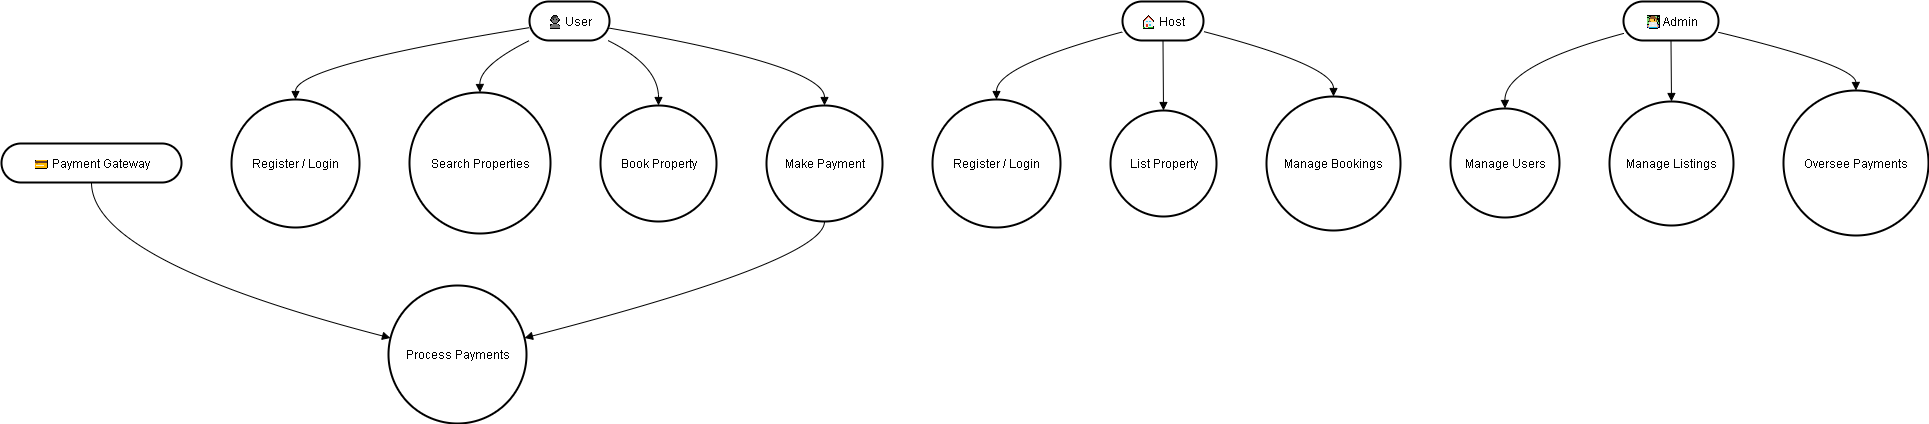

The diagram above was exported from draw.io. Its source (the exported page's mxGraphModel, read from the mxfile embedded in the PNG):
<mxGraphModel dx="674" dy="475" grid="1" gridSize="10" guides="1" tooltips="1" connect="1" arrows="1" fold="1" page="1" pageScale="1" pageWidth="850" pageHeight="1100" math="0" shadow="0">
  <root>
    <mxCell id="0" />
    <mxCell id="1" parent="0" />
    <mxCell id="6obeWkG5sLJPLVG8Il2n-1" value="👤 User" style="rounded=1;whiteSpace=wrap;arcSize=50;strokeWidth=2;" parent="1" vertex="1">
      <mxGeometry x="548" y="20" width="80" height="39" as="geometry" />
    </mxCell>
    <mxCell id="6obeWkG5sLJPLVG8Il2n-2" value="🏠 Host" style="rounded=1;whiteSpace=wrap;arcSize=50;strokeWidth=2;" parent="1" vertex="1">
      <mxGeometry x="1141" y="20" width="81" height="39" as="geometry" />
    </mxCell>
    <mxCell id="6obeWkG5sLJPLVG8Il2n-3" value="👩💻 Admin" style="rounded=1;whiteSpace=wrap;arcSize=50;strokeWidth=2;" parent="1" vertex="1">
      <mxGeometry x="1642" y="20" width="95" height="39" as="geometry" />
    </mxCell>
    <mxCell id="6obeWkG5sLJPLVG8Il2n-4" value="💳 Payment Gateway" style="rounded=1;whiteSpace=wrap;arcSize=50;strokeWidth=2;" parent="1" vertex="1">
      <mxGeometry x="20" y="162" width="180" height="39" as="geometry" />
    </mxCell>
    <mxCell id="6obeWkG5sLJPLVG8Il2n-5" value="Register / Login" style="ellipse;aspect=fixed;strokeWidth=2;whiteSpace=wrap;" parent="1" vertex="1">
      <mxGeometry x="250" y="118" width="128" height="128" as="geometry" />
    </mxCell>
    <mxCell id="6obeWkG5sLJPLVG8Il2n-6" value="Search Properties" style="ellipse;aspect=fixed;strokeWidth=2;whiteSpace=wrap;" parent="1" vertex="1">
      <mxGeometry x="428" y="111" width="141" height="141" as="geometry" />
    </mxCell>
    <mxCell id="6obeWkG5sLJPLVG8Il2n-7" value="Book Property" style="ellipse;aspect=fixed;strokeWidth=2;whiteSpace=wrap;" parent="1" vertex="1">
      <mxGeometry x="619" y="124" width="116" height="116" as="geometry" />
    </mxCell>
    <mxCell id="6obeWkG5sLJPLVG8Il2n-8" value="Make Payment" style="ellipse;aspect=fixed;strokeWidth=2;whiteSpace=wrap;" parent="1" vertex="1">
      <mxGeometry x="785" y="124" width="116" height="116" as="geometry" />
    </mxCell>
    <mxCell id="6obeWkG5sLJPLVG8Il2n-9" value="Register / Login" style="ellipse;aspect=fixed;strokeWidth=2;whiteSpace=wrap;" parent="1" vertex="1">
      <mxGeometry x="951" y="118" width="128" height="128" as="geometry" />
    </mxCell>
    <mxCell id="6obeWkG5sLJPLVG8Il2n-10" value="List Property" style="ellipse;aspect=fixed;strokeWidth=2;whiteSpace=wrap;" parent="1" vertex="1">
      <mxGeometry x="1129" y="129" width="106" height="106" as="geometry" />
    </mxCell>
    <mxCell id="6obeWkG5sLJPLVG8Il2n-11" value="Manage Bookings" style="ellipse;aspect=fixed;strokeWidth=2;whiteSpace=wrap;" parent="1" vertex="1">
      <mxGeometry x="1285" y="115" width="134" height="134" as="geometry" />
    </mxCell>
    <mxCell id="6obeWkG5sLJPLVG8Il2n-12" value="Manage Users" style="ellipse;aspect=fixed;strokeWidth=2;whiteSpace=wrap;" parent="1" vertex="1">
      <mxGeometry x="1469" y="127" width="109" height="109" as="geometry" />
    </mxCell>
    <mxCell id="6obeWkG5sLJPLVG8Il2n-13" value="Manage Listings" style="ellipse;aspect=fixed;strokeWidth=2;whiteSpace=wrap;" parent="1" vertex="1">
      <mxGeometry x="1628" y="120" width="124" height="124" as="geometry" />
    </mxCell>
    <mxCell id="6obeWkG5sLJPLVG8Il2n-14" value="Oversee Payments" style="ellipse;aspect=fixed;strokeWidth=2;whiteSpace=wrap;" parent="1" vertex="1">
      <mxGeometry x="1802" y="109" width="145" height="145" as="geometry" />
    </mxCell>
    <mxCell id="6obeWkG5sLJPLVG8Il2n-15" value="Process Payments" style="ellipse;aspect=fixed;strokeWidth=2;whiteSpace=wrap;" parent="1" vertex="1">
      <mxGeometry x="407" y="304" width="138" height="138" as="geometry" />
    </mxCell>
    <mxCell id="6obeWkG5sLJPLVG8Il2n-16" value="" style="curved=1;startArrow=none;endArrow=block;exitX=0;exitY=0.67;entryX=0.5;entryY=0;rounded=0;" parent="1" source="6obeWkG5sLJPLVG8Il2n-1" target="6obeWkG5sLJPLVG8Il2n-5" edge="1">
      <mxGeometry relative="1" as="geometry">
        <Array as="points">
          <mxPoint x="314" y="84" />
        </Array>
      </mxGeometry>
    </mxCell>
    <mxCell id="6obeWkG5sLJPLVG8Il2n-17" value="" style="curved=1;startArrow=none;endArrow=block;exitX=0;exitY=1;entryX=0.5;entryY=0;rounded=0;" parent="1" source="6obeWkG5sLJPLVG8Il2n-1" target="6obeWkG5sLJPLVG8Il2n-6" edge="1">
      <mxGeometry relative="1" as="geometry">
        <Array as="points">
          <mxPoint x="498" y="84" />
        </Array>
      </mxGeometry>
    </mxCell>
    <mxCell id="6obeWkG5sLJPLVG8Il2n-18" value="" style="curved=1;startArrow=none;endArrow=block;exitX=0.98;exitY=1;entryX=0.5;entryY=0;rounded=0;" parent="1" source="6obeWkG5sLJPLVG8Il2n-1" target="6obeWkG5sLJPLVG8Il2n-7" edge="1">
      <mxGeometry relative="1" as="geometry">
        <Array as="points">
          <mxPoint x="677" y="84" />
        </Array>
      </mxGeometry>
    </mxCell>
    <mxCell id="6obeWkG5sLJPLVG8Il2n-19" value="" style="curved=1;startArrow=none;endArrow=block;exitX=0.99;exitY=0.68;entryX=0.5;entryY=0;rounded=0;" parent="1" source="6obeWkG5sLJPLVG8Il2n-1" target="6obeWkG5sLJPLVG8Il2n-8" edge="1">
      <mxGeometry relative="1" as="geometry">
        <Array as="points">
          <mxPoint x="843" y="84" />
        </Array>
      </mxGeometry>
    </mxCell>
    <mxCell id="6obeWkG5sLJPLVG8Il2n-20" value="" style="curved=1;startArrow=none;endArrow=block;exitX=0;exitY=0.78;entryX=0.5;entryY=0;rounded=0;" parent="1" source="6obeWkG5sLJPLVG8Il2n-2" target="6obeWkG5sLJPLVG8Il2n-9" edge="1">
      <mxGeometry relative="1" as="geometry">
        <Array as="points">
          <mxPoint x="1015" y="84" />
        </Array>
      </mxGeometry>
    </mxCell>
    <mxCell id="6obeWkG5sLJPLVG8Il2n-21" value="" style="curved=1;startArrow=none;endArrow=block;exitX=0.5;exitY=1;entryX=0.5;entryY=0;rounded=0;" parent="1" source="6obeWkG5sLJPLVG8Il2n-2" target="6obeWkG5sLJPLVG8Il2n-10" edge="1">
      <mxGeometry relative="1" as="geometry">
        <Array as="points" />
      </mxGeometry>
    </mxCell>
    <mxCell id="6obeWkG5sLJPLVG8Il2n-22" value="" style="curved=1;startArrow=none;endArrow=block;exitX=1;exitY=0.77;entryX=0.5;entryY=0;rounded=0;" parent="1" source="6obeWkG5sLJPLVG8Il2n-2" target="6obeWkG5sLJPLVG8Il2n-11" edge="1">
      <mxGeometry relative="1" as="geometry">
        <Array as="points">
          <mxPoint x="1352" y="84" />
        </Array>
      </mxGeometry>
    </mxCell>
    <mxCell id="6obeWkG5sLJPLVG8Il2n-23" value="" style="curved=1;startArrow=none;endArrow=block;exitX=0;exitY=0.82;entryX=0.5;entryY=0;rounded=0;" parent="1" source="6obeWkG5sLJPLVG8Il2n-3" target="6obeWkG5sLJPLVG8Il2n-12" edge="1">
      <mxGeometry relative="1" as="geometry">
        <Array as="points">
          <mxPoint x="1523" y="84" />
        </Array>
      </mxGeometry>
    </mxCell>
    <mxCell id="6obeWkG5sLJPLVG8Il2n-24" value="" style="curved=1;startArrow=none;endArrow=block;exitX=0.5;exitY=1;entryX=0.5;entryY=0;rounded=0;" parent="1" source="6obeWkG5sLJPLVG8Il2n-3" target="6obeWkG5sLJPLVG8Il2n-13" edge="1">
      <mxGeometry relative="1" as="geometry">
        <Array as="points" />
      </mxGeometry>
    </mxCell>
    <mxCell id="6obeWkG5sLJPLVG8Il2n-25" value="" style="curved=1;startArrow=none;endArrow=block;exitX=1;exitY=0.79;entryX=0.5;entryY=0;rounded=0;" parent="1" source="6obeWkG5sLJPLVG8Il2n-3" target="6obeWkG5sLJPLVG8Il2n-14" edge="1">
      <mxGeometry relative="1" as="geometry">
        <Array as="points">
          <mxPoint x="1874" y="84" />
        </Array>
      </mxGeometry>
    </mxCell>
    <mxCell id="6obeWkG5sLJPLVG8Il2n-26" value="" style="curved=1;startArrow=none;endArrow=block;exitX=0.5;exitY=1;entryX=0;entryY=0.37;rounded=0;" parent="1" source="6obeWkG5sLJPLVG8Il2n-4" target="6obeWkG5sLJPLVG8Il2n-15" edge="1">
      <mxGeometry relative="1" as="geometry">
        <Array as="points">
          <mxPoint x="110" y="279" />
        </Array>
      </mxGeometry>
    </mxCell>
    <mxCell id="6obeWkG5sLJPLVG8Il2n-27" value="" style="curved=1;startArrow=none;endArrow=block;exitX=0.5;exitY=1;entryX=1;entryY=0.37;rounded=0;" parent="1" source="6obeWkG5sLJPLVG8Il2n-8" target="6obeWkG5sLJPLVG8Il2n-15" edge="1">
      <mxGeometry relative="1" as="geometry">
        <Array as="points">
          <mxPoint x="843" y="279" />
        </Array>
      </mxGeometry>
    </mxCell>
  </root>
</mxGraphModel>